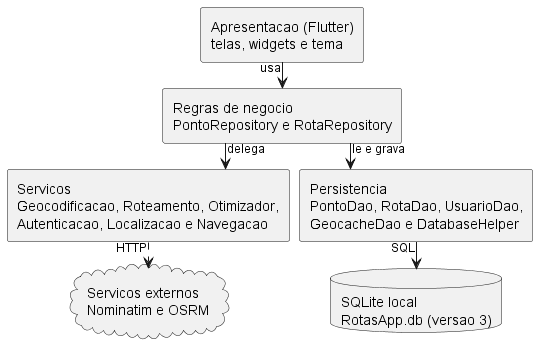

The diagram above was rendered by PlantUML. Its source (embedded in the PNG):
@startuml
' Fonte do diagrama de camadas do relatorio final.
' Renderizado com: java -jar plantuml.jar -charset UTF-8 -tpng diagrama-de-camadas.puml
'
' Mostra a organizacao em camadas adotada na refatoracao: as telas dependem
' dos repositorios, que concentram as regras de negocio; os repositorios usam
' servicos especializados e DAOs; somente os DAOs falam com o banco.
'
' Cada camada e uma unica caixa com o texto quebrado em linhas, para manter a
' figura estreita e, portanto, legivel quando reduzida a largura do texto.

skinparam defaultFontSize 14
skinparam shadowing false
skinparam linetype ortho
skinparam ArrowFontSize 12
skinparam nodesep 10
skinparam ranksep 26

rectangle "Apresentacao (Flutter)\ntelas, widgets e tema" as apresentacao
rectangle "Regras de negocio\nPontoRepository e RotaRepository" as negocio
rectangle "Servicos\nGeocodificacao, Roteamento, Otimizador,\nAutenticacao, Localizacao e Navegacao" as servicos
rectangle "Persistencia\nPontoDao, RotaDao, UsuarioDao,\nGeocacheDao e DatabaseHelper" as persistencia
database "SQLite local\nRotasApp.db (versao 3)" as banco
cloud "Servicos externos\nNominatim e OSRM" as externos

apresentacao --> negocio : usa
negocio --> servicos : delega
negocio --> persistencia : le e grava
persistencia --> banco : SQL
servicos ..> externos : HTTP

@enduml